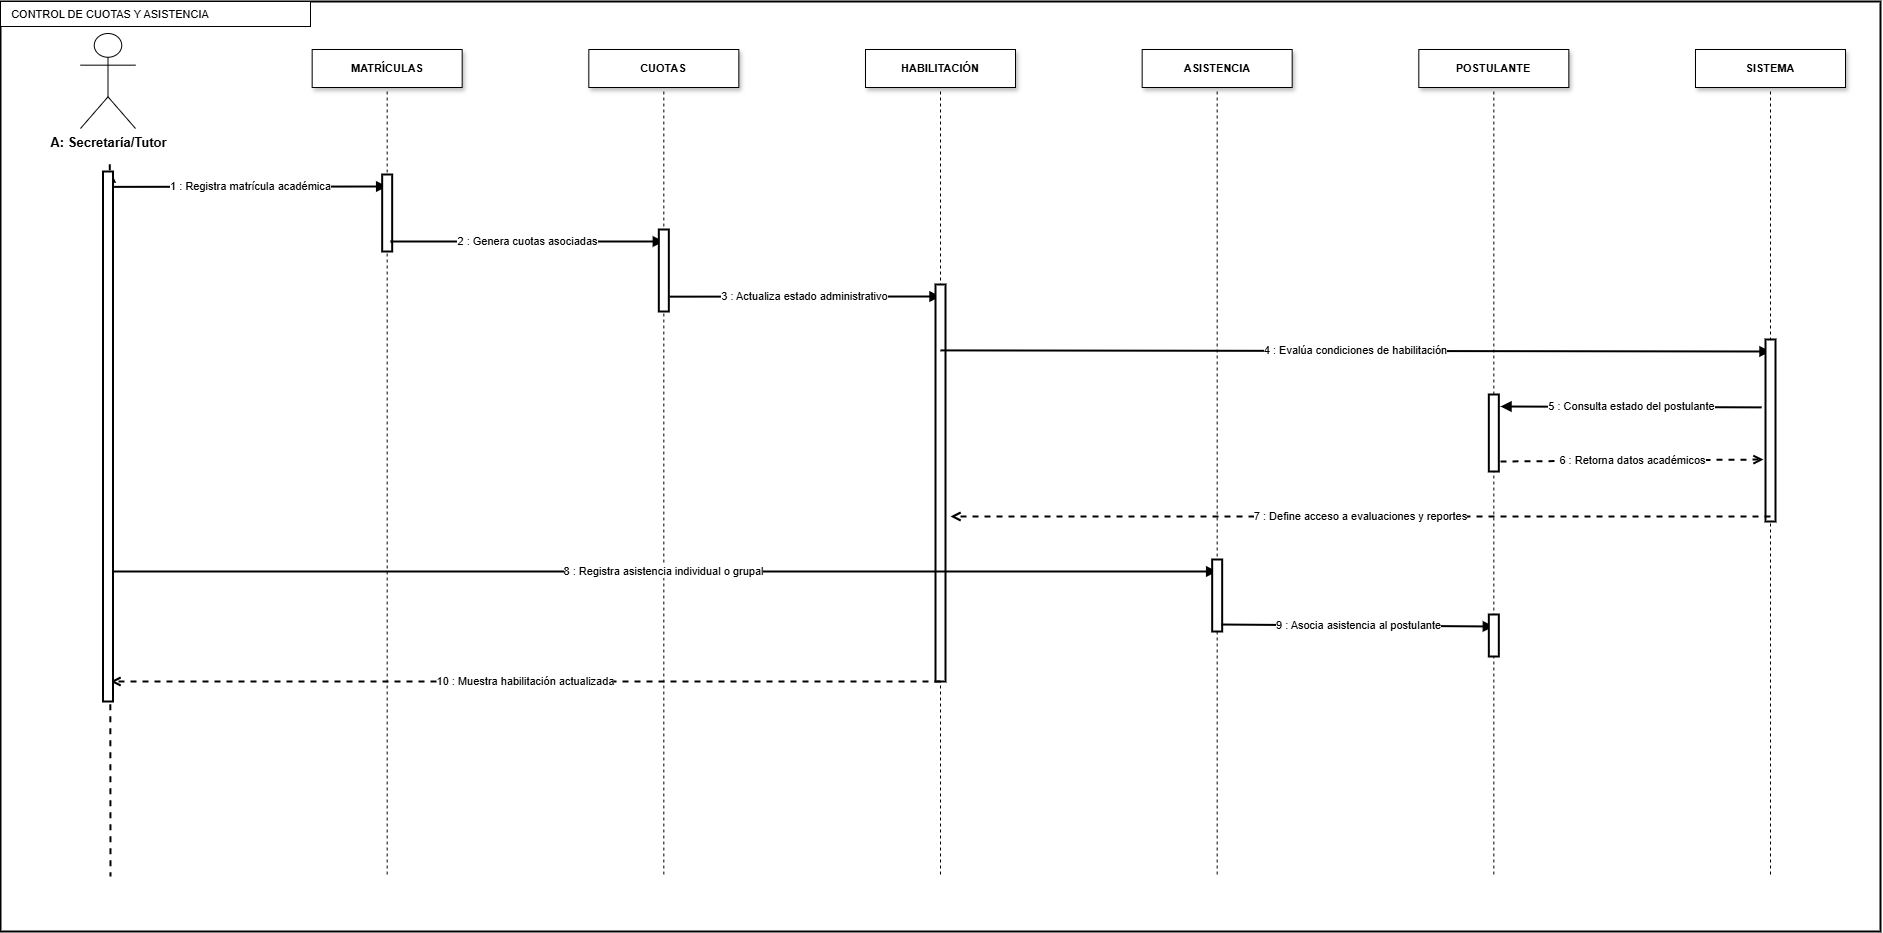

The diagram above was exported from draw.io. Its source (the exported page's mxGraphModel, read from the mxfile embedded in the PNG):
<mxGraphModel dx="1717" dy="1043" grid="1" gridSize="10" guides="1" tooltips="1" connect="1" arrows="1" fold="1" page="1" pageScale="1" pageWidth="1900" pageHeight="950" math="0" shadow="0">
  <root>
    <mxCell id="0" />
    <mxCell id="1" parent="0" />
    <mxCell id="frame" parent="1" style="rounded=0;whiteSpace=wrap;html=1;fillColor=none;strokeColor=#000000;strokeWidth=2;" value="" vertex="1">
      <mxGeometry height="930" width="1880" x="10" y="10" as="geometry" />
    </mxCell>
    <mxCell id="tag" parent="1" style="shape=process;whiteSpace=wrap;html=1;backgroundOutline=1;size=0;strokeColor=#000000;fillColor=#ffffff;fontSize=11;align=left;verticalAlign=middle;" value="&amp;nbsp; &amp;nbsp;CONTROL DE CUOTAS Y ASISTENCIA" vertex="1">
      <mxGeometry height="25" width="310" x="10" y="10" as="geometry" />
    </mxCell>
    <mxCell id="p0" parent="1" style="shape=umlActor;verticalLabelPosition=bottom;verticalAlign=top;html=1;outlineConnect=0;strokeColor=#000000;fillColor=#ffffff;fontSize=13;fontStyle=1;" value="A: Secretaría/Tutor" vertex="1">
      <mxGeometry height="95" width="55" x="90" y="42" as="geometry" />
    </mxCell>
    <mxCell id="ll0" edge="1" parent="1" style="endArrow=none;html=1;rounded=0;strokeColor=#000000;dashed=1;dashPattern=3 3;strokeWidth=2;exitX=0.028;exitY=-0.069;exitDx=0;exitDy=0;exitPerimeter=0;" value="">
      <mxGeometry relative="1" as="geometry">
        <mxPoint x="119.2800000000002" y="172.7550000000001" as="sourcePoint" />
        <mxPoint x="120" y="885" as="targetPoint" />
      </mxGeometry>
    </mxCell>
    <mxCell id="p1" parent="1" style="whiteSpace=wrap;html=1;strokeColor=#000000;fillColor=#ffffff;fontStyle=1;fontSize=11;shadow=1;align=center;verticalAlign=middle;" value="MATRÍCULAS" vertex="1">
      <mxGeometry height="38" width="150" x="321.6666666666667" y="58" as="geometry" />
    </mxCell>
    <mxCell id="ll1" edge="1" parent="1" style="endArrow=none;html=1;rounded=0;strokeColor=#000000;dashed=1;dashPattern=3 3;strokeWidth=1;" value="">
      <mxGeometry relative="1" as="geometry">
        <mxPoint x="396.6666666666667" y="100" as="sourcePoint" />
        <mxPoint x="396.6666666666667" y="885" as="targetPoint" />
      </mxGeometry>
    </mxCell>
    <mxCell id="p2" parent="1" style="whiteSpace=wrap;html=1;strokeColor=#000000;fillColor=#ffffff;fontStyle=1;fontSize=11;shadow=1;align=center;verticalAlign=middle;" value="CUOTAS" vertex="1">
      <mxGeometry height="38" width="150" x="598.3333333333334" y="58" as="geometry" />
    </mxCell>
    <mxCell id="ll2" edge="1" parent="1" style="endArrow=none;html=1;rounded=0;strokeColor=#000000;dashed=1;dashPattern=3 3;strokeWidth=1;" value="">
      <mxGeometry relative="1" as="geometry">
        <mxPoint x="673.3333333333334" y="100" as="sourcePoint" />
        <mxPoint x="673.3333333333334" y="885" as="targetPoint" />
      </mxGeometry>
    </mxCell>
    <mxCell id="p3" parent="1" style="whiteSpace=wrap;html=1;strokeColor=#000000;fillColor=#ffffff;fontStyle=1;fontSize=11;shadow=1;align=center;verticalAlign=middle;" value="HABILITACIÓN" vertex="1">
      <mxGeometry height="38" width="150" x="875" y="58" as="geometry" />
    </mxCell>
    <mxCell id="ll3" edge="1" parent="1" style="endArrow=none;html=1;rounded=0;strokeColor=#000000;dashed=1;dashPattern=3 3;strokeWidth=1;" value="">
      <mxGeometry relative="1" as="geometry">
        <mxPoint x="950" y="100" as="sourcePoint" />
        <mxPoint x="950" y="885" as="targetPoint" />
      </mxGeometry>
    </mxCell>
    <mxCell id="p4" parent="1" style="whiteSpace=wrap;html=1;strokeColor=#000000;fillColor=#ffffff;fontStyle=1;fontSize=11;shadow=1;align=center;verticalAlign=middle;" value="ASISTENCIA" vertex="1">
      <mxGeometry height="38" width="150" x="1151.6666666666667" y="58" as="geometry" />
    </mxCell>
    <mxCell id="ll4" edge="1" parent="1" style="endArrow=none;html=1;rounded=0;strokeColor=#000000;dashed=1;dashPattern=3 3;strokeWidth=1;" value="">
      <mxGeometry relative="1" as="geometry">
        <mxPoint x="1226.6666666666667" y="100" as="sourcePoint" />
        <mxPoint x="1226.6666666666667" y="885" as="targetPoint" />
      </mxGeometry>
    </mxCell>
    <mxCell id="p5" parent="1" style="whiteSpace=wrap;html=1;strokeColor=#000000;fillColor=#ffffff;fontStyle=1;fontSize=11;shadow=1;align=center;verticalAlign=middle;" value="POSTULANTE" vertex="1">
      <mxGeometry height="38" width="150" x="1428.3333333333333" y="58" as="geometry" />
    </mxCell>
    <mxCell id="ll5" edge="1" parent="1" style="endArrow=none;html=1;rounded=0;strokeColor=#000000;dashed=1;dashPattern=3 3;strokeWidth=1;" value="">
      <mxGeometry relative="1" as="geometry">
        <mxPoint x="1503.3333333333333" y="100" as="sourcePoint" />
        <mxPoint x="1503.3333333333333" y="885" as="targetPoint" />
      </mxGeometry>
    </mxCell>
    <mxCell id="p6" parent="1" style="whiteSpace=wrap;html=1;strokeColor=#000000;fillColor=#ffffff;fontStyle=1;fontSize=11;shadow=1;align=center;verticalAlign=middle;" value="SISTEMA" vertex="1">
      <mxGeometry height="38" width="150" x="1705" y="58" as="geometry" />
    </mxCell>
    <mxCell id="ll6" edge="1" parent="1" style="endArrow=none;html=1;rounded=0;strokeColor=#000000;dashed=1;dashPattern=3 3;strokeWidth=1;" value="">
      <mxGeometry relative="1" as="geometry">
        <mxPoint x="1780" y="100" as="sourcePoint" />
        <mxPoint x="1780" y="885" as="targetPoint" />
      </mxGeometry>
    </mxCell>
    <mxCell id="m1" edge="1" parent="1" source="z9QO4HpKPKR9pTW7gR34-1" style="endArrow=block;html=1;rounded=0;strokeColor=#000000;strokeWidth=2;fontSize=11;align=center;verticalAlign=middle;exitX=1.103;exitY=0.029;exitDx=0;exitDy=0;exitPerimeter=0;" value="1 : Registra matrícula académica">
      <mxGeometry relative="1" as="geometry">
        <mxPoint x="120" y="195" as="sourcePoint" />
        <mxPoint x="396.6666666666667" y="195" as="targetPoint" />
      </mxGeometry>
    </mxCell>
    <mxCell id="a1" parent="1" style="rounded=0;whiteSpace=wrap;html=1;strokeColor=#000000;fillColor=#ffffff;strokeWidth=2;" value="" vertex="1">
      <mxGeometry height="77" width="10" x="391.67" y="183" as="geometry" />
    </mxCell>
    <mxCell id="m2" edge="1" parent="1" style="endArrow=block;html=1;rounded=0;strokeColor=#000000;strokeWidth=2;fontSize=11;align=center;verticalAlign=middle;" value="2 : Genera cuotas asociadas">
      <mxGeometry relative="1" as="geometry">
        <mxPoint x="400" y="250" as="sourcePoint" />
        <mxPoint x="673.3333333333334" y="250" as="targetPoint" />
      </mxGeometry>
    </mxCell>
    <mxCell id="a2" parent="1" style="rounded=0;whiteSpace=wrap;html=1;strokeColor=#000000;fillColor=#ffffff;strokeWidth=2;" value="" vertex="1">
      <mxGeometry height="82" width="10" x="668.33" y="238" as="geometry" />
    </mxCell>
    <mxCell id="m3" edge="1" parent="1" source="a2" style="endArrow=block;html=1;rounded=0;strokeColor=#000000;strokeWidth=2;fontSize=11;align=center;verticalAlign=middle;exitX=1.072;exitY=0.819;exitDx=0;exitDy=0;exitPerimeter=0;" value="3 : Actualiza estado administrativo">
      <mxGeometry relative="1" as="geometry">
        <mxPoint x="690" y="305" as="sourcePoint" />
        <mxPoint x="950" y="305" as="targetPoint" />
      </mxGeometry>
    </mxCell>
    <mxCell id="a3" parent="1" style="rounded=0;whiteSpace=wrap;html=1;strokeColor=#000000;fillColor=#ffffff;strokeWidth=2;" value="" vertex="1">
      <mxGeometry height="397" width="10" x="945" y="293" as="geometry" />
    </mxCell>
    <mxCell id="m4" edge="1" parent="1" source="a3" style="endArrow=block;html=1;rounded=0;strokeColor=#000000;strokeWidth=2;fontSize=11;align=center;verticalAlign=middle;exitX=0.488;exitY=0.166;exitDx=0;exitDy=0;exitPerimeter=0;" value="4 : Evalúa condiciones de habilitación">
      <mxGeometry relative="1" as="geometry">
        <mxPoint x="950" y="360" as="sourcePoint" />
        <mxPoint x="1780" y="360" as="targetPoint" />
      </mxGeometry>
    </mxCell>
    <mxCell id="a4" parent="1" style="rounded=0;whiteSpace=wrap;html=1;strokeColor=#000000;fillColor=#ffffff;strokeWidth=2;" value="" vertex="1">
      <mxGeometry height="182" width="10" x="1775" y="348" as="geometry" />
    </mxCell>
    <mxCell id="m5" edge="1" parent="1" source="a4" style="endArrow=block;html=1;rounded=0;strokeColor=#000000;strokeWidth=2;fontSize=11;align=center;verticalAlign=middle;exitX=-0.387;exitY=0.373;exitDx=0;exitDy=0;exitPerimeter=0;" value="5 : Consulta estado del postulante">
      <mxGeometry relative="1" as="geometry">
        <mxPoint x="1770" y="420" as="sourcePoint" />
        <mxPoint x="1510" y="415" as="targetPoint" />
      </mxGeometry>
    </mxCell>
    <mxCell id="a5" parent="1" style="rounded=0;whiteSpace=wrap;html=1;strokeColor=#000000;fillColor=#ffffff;strokeWidth=2;" value="" vertex="1">
      <mxGeometry height="77" width="10" x="1498.33" y="403" as="geometry" />
    </mxCell>
    <mxCell id="m6" edge="1" parent="1" style="endArrow=open;html=1;rounded=0;strokeColor=#000000;strokeWidth=2;fontSize=11;align=center;verticalAlign=middle;dashed=1;dashPattern=3 3;endFill=0;" value="6 : Retorna datos académicos">
      <mxGeometry relative="1" as="geometry">
        <mxPoint x="1510" y="470" as="sourcePoint" />
        <mxPoint x="1773" y="468" as="targetPoint" />
      </mxGeometry>
    </mxCell>
    <mxCell id="m7" edge="1" parent="1" style="endArrow=open;html=1;rounded=0;strokeColor=#000000;strokeWidth=2;fontSize=11;align=center;verticalAlign=middle;dashed=1;dashPattern=3 3;endFill=0;" value="7 : Define acceso a evaluaciones y reportes">
      <mxGeometry relative="1" as="geometry">
        <mxPoint x="1780" y="525" as="sourcePoint" />
        <mxPoint x="960" y="525" as="targetPoint" />
      </mxGeometry>
    </mxCell>
    <mxCell id="m8" edge="1" parent="1" style="endArrow=block;html=1;rounded=0;strokeColor=#000000;strokeWidth=2;fontSize=11;align=center;verticalAlign=middle;" value="8 : Registra asistencia individual o grupal">
      <mxGeometry relative="1" as="geometry">
        <mxPoint x="120" y="580" as="sourcePoint" />
        <mxPoint x="1226.6666666666667" y="580" as="targetPoint" />
      </mxGeometry>
    </mxCell>
    <mxCell id="a8" parent="1" style="rounded=0;whiteSpace=wrap;html=1;strokeColor=#000000;fillColor=#ffffff;strokeWidth=2;" value="" vertex="1">
      <mxGeometry height="72" width="10" x="1221.67" y="568" as="geometry" />
    </mxCell>
    <mxCell id="m9" edge="1" parent="1" source="a8" style="endArrow=block;html=1;rounded=0;strokeColor=#000000;strokeWidth=2;fontSize=11;align=center;verticalAlign=middle;exitX=0.92;exitY=0.903;exitDx=0;exitDy=0;exitPerimeter=0;" value="9 : Asocia asistencia al postulante">
      <mxGeometry relative="1" as="geometry">
        <mxPoint x="1226.6666666666667" y="635" as="sourcePoint" />
        <mxPoint x="1503.3333333333333" y="635" as="targetPoint" />
      </mxGeometry>
    </mxCell>
    <mxCell id="a9" parent="1" style="rounded=0;whiteSpace=wrap;html=1;strokeColor=#000000;fillColor=#ffffff;strokeWidth=2;" value="" vertex="1">
      <mxGeometry height="42" width="10" x="1498.3333333333333" y="623" as="geometry" />
    </mxCell>
    <mxCell id="m10" edge="1" parent="1" style="endArrow=open;html=1;rounded=0;strokeColor=#000000;strokeWidth=2;fontSize=11;align=center;verticalAlign=middle;dashed=1;dashPattern=3 3;endFill=0;" value="10 : Muestra habilitación actualizada">
      <mxGeometry relative="1" as="geometry">
        <mxPoint x="950" y="690" as="sourcePoint" />
        <mxPoint x="120" y="690" as="targetPoint" />
      </mxGeometry>
    </mxCell>
    <mxCell id="z9QO4HpKPKR9pTW7gR34-2" edge="1" parent="1" style="endArrow=block;html=1;rounded=0;strokeColor=#000000;strokeWidth=2;fontSize=11;align=center;verticalAlign=middle;" target="z9QO4HpKPKR9pTW7gR34-1" value="">
      <mxGeometry relative="1" as="geometry">
        <mxPoint x="120" y="195" as="sourcePoint" />
        <mxPoint x="396.6666666666667" y="195" as="targetPoint" />
      </mxGeometry>
    </mxCell>
    <mxCell id="z9QO4HpKPKR9pTW7gR34-1" parent="1" style="rounded=0;whiteSpace=wrap;html=1;strokeColor=#000000;fillColor=#ffffff;strokeWidth=2;" value="" vertex="1">
      <mxGeometry height="530" width="10" x="112.5" y="180" as="geometry" />
    </mxCell>
  </root>
</mxGraphModel>